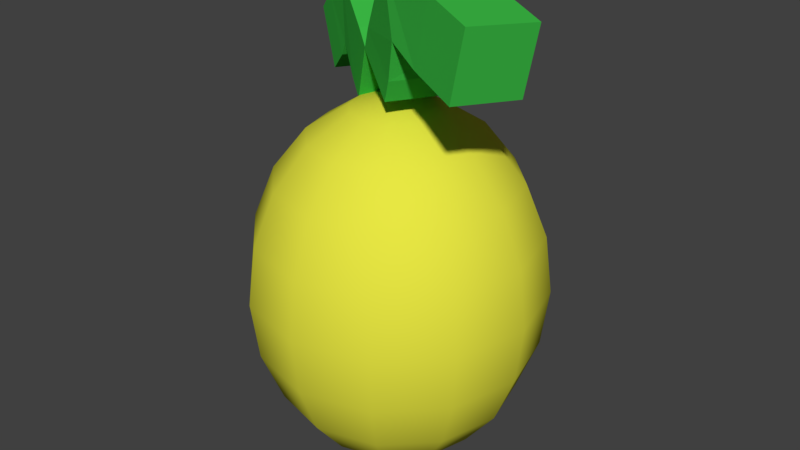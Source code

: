 # Source: Lemon.blend  (saved by Blender 2.79.0; exported with 4.5.12 LTS)
import bpy
from mathutils import Matrix  # noqa: F401  (used for matrix-valued properties, if any)

bpy.ops.wm.read_factory_settings(use_empty=True)
scene = bpy.context.scene
scene.name = 'Scene'

# ---- collections
col_collection_1 = bpy.data.collections.new('Collection 1'); scene.collection.children.link(col_collection_1)

# ---- materials (node trees are filled in below, after node groups)
mat_leaves = bpy.data.materials.new('Leaves')
mat_leaves.alpha_threshold = 0.0
mat_leaves.use_transparent_shadow = False
mat_leaves.diffuse_color = (0.04481, 0.4969, 0.06046, 1.0)
mat_leaves.roughness = 0.5
mat_lemon = bpy.data.materials.new('Lemon')
mat_lemon.alpha_threshold = 0.0
mat_lemon.use_transparent_shadow = False
mat_lemon.diffuse_color = (0.8, 0.7912, 0.05571, 1.0)
mat_lemon.roughness = 0.5

# ---- material node trees

# ---- world
world_world = bpy.data.worlds.new('World'); scene.world = world_world
world_world.color = (0.05088, 0.05088, 0.05088)
world_world.use_sun_shadow = False
world_world.sun_shadow_jitter_overblur = 0.0
world_world.cycles.sampling_method = 'MANUAL'

# ---- meshes
me_cube_001 = bpy.data.meshes.new('Cube.001')
me_cube_001.from_pydata([(0.01878, 0.0529, 1.418), (-1.007, 0.7457, 1.495), (-0.6338, 0.5144, 1.838), (1.145, -0.5074, 2.045), (0.3447, -0.1525, 2.201)], [(1, 2), (2, 0), (4, 3), (0, 4)], [])
me_cube_001.materials.append(mat_leaves)
me_cube_001.use_remesh_preserve_volume = False
me_cube_001.use_remesh_preserve_attributes = False
me_cube_001.use_mirror_vertex_groups = False
me_cube_001.update()
me_sphere = bpy.data.meshes.new('Sphere')
me_sphere.from_pydata([(0.0, 0.3479, 1.361), (0.0, 0.9108, 0.8413), (0.0, 0.9108, -0.8413), (0.0, 0.6618, -1.158), (0.0, 0.3479, -1.361), (0.174, 0.3013, 1.361), (0.3309, 0.5731, 1.158), (0.4554, 0.7888, 0.8413), (0.5354, 0.9273, 0.4423), (0.5629, 0.975, -6.256e-08), (0.5354, 0.9273, -0.4423), (0.4554, 0.7888, -0.8413), (0.3309, 0.5731, -1.158), (0.174, 0.3013, -1.361), (0.3013, 0.174, 1.361), (0.5731, 0.3309, 1.158), (0.7888, 0.4554, 0.8413), (0.9273, 0.5354, 0.4423), (0.975, 0.5629, -6.256e-08), (0.9273, 0.5354, -0.4423), (0.7888, 0.4554, -0.8413), (0.5731, 0.3309, -1.158), (0.3013, 0.174, -1.361), (0.3479, -3.679e-07, 1.361), (0.6618, -3.511e-07, 1.158), (0.9108, -4.182e-07, 0.8413), (1.071, -4.182e-07, 0.4423), (1.126, -3.847e-07, -6.256e-08), (1.071, -4.182e-07, -0.4423), (0.9108, -4.182e-07, -0.8413), (0.6618, -3.847e-07, -1.158), (0.3479, -3.679e-07, -1.361), (0.3013, -0.174, 1.361), (0.5731, -0.3309, 1.158), (0.7888, -0.4554, 0.8413), (0.9273, -0.5354, 0.4423), (0.975, -0.5629, -6.256e-08), (0.9273, -0.5354, -0.4423), (0.7888, -0.4554, -0.8413), (0.5731, -0.3309, -1.158), (0.3013, -0.174, -1.361), (0.174, -0.3013, 1.361), (0.3309, -0.5731, 1.158), (0.4554, -0.7888, 0.8413), (0.5354, -0.9273, 0.4423), (0.5629, -0.975, -6.256e-08), (0.5354, -0.9273, -0.4423), (0.4554, -0.7888, -0.8413), (0.3309, -0.5731, -1.158), (0.174, -0.3013, -1.361), (1.566e-08, -0.3479, 1.361), (-1.789e-08, -0.6618, 1.158), (-8.5e-08, -0.9108, 0.8413), (-1.789e-08, -1.071, 0.4423), (-8.5e-08, -1.126, -6.256e-08), (-1.789e-08, -1.071, -0.4423), (-8.5e-08, -0.9108, -0.8413), (-5.145e-08, -0.6618, -1.158), (1.566e-08, -0.3479, -1.361), (-0.174, -0.3013, 1.361), (-0.3309, -0.5731, 1.158), (-0.4554, -0.7888, 0.8413), (-0.5354, -0.9273, 0.4423), (-0.5629, -0.975, -6.256e-08), (-0.5354, -0.9273, -0.4423), (-0.4554, -0.7888, -0.8413), (-0.3309, -0.5731, -1.158), (-0.174, -0.3013, -1.361), (0.0, -3.668e-07, -1.431), (-3.177e-07, -5.503e-07, 1.431), (-0.3013, -0.174, 1.361), (-0.5731, -0.3309, 1.158), (-0.7888, -0.4554, 0.8413), (-0.9273, -0.5354, 0.4423), (-0.975, -0.5629, -6.256e-08), (-0.9273, -0.5354, -0.4423), (-0.7888, -0.4554, -0.8413), (-0.5731, -0.3309, -1.158), (-0.3013, -0.174, -1.361), (-0.3479, -3.511e-07, 1.361), (-0.6618, -3.511e-07, 1.158), (-0.9108, -2.505e-07, 0.8413), (-1.071, -3.511e-07, 0.4423), (-1.126, -3.176e-07, -6.256e-08), (-1.071, -3.511e-07, -0.4423), (-0.9108, -2.505e-07, -0.8413), (-0.6618, -3.176e-07, -1.158), (-0.3479, -3.679e-07, -1.361), (-0.3013, 0.174, 1.361), (-0.5731, 0.3309, 1.158), (-0.7888, 0.4554, 0.8413), (-0.9273, 0.5354, 0.4423), (-0.975, 0.5629, -6.256e-08), (-0.9273, 0.5354, -0.4423), (-0.7888, 0.4554, -0.8413), (-0.5731, 0.3309, -1.158), (-0.3013, 0.174, -1.361), (-0.174, 0.3013, 1.361), (-0.3309, 0.5731, 1.158), (-0.4554, 0.7888, 0.8413), (-0.5354, 0.9273, 0.4423), (-0.5629, 0.975, -6.256e-08), (-0.5354, 0.9273, -0.4423), (-0.4554, 0.7888, -0.8413), (-0.3309, 0.5731, -1.158), (-0.174, 0.3013, -1.361), (4.921e-08, 0.6618, 1.158), (-1.789e-08, 1.071, 0.4423), (8.277e-08, 1.126, -6.256e-08), (-1.789e-08, 1.071, -0.4423)], [], [(109, 108, 9, 10), (1, 106, 6, 7), (68, 4, 13), (2, 109, 10, 11), (107, 1, 7, 8), (0, 69, 5), (3, 2, 11, 12), (108, 107, 8, 9), (106, 0, 5, 6), (4, 3, 12, 13), (7, 6, 15, 16), (68, 13, 22), (11, 10, 19, 20), (8, 7, 16, 17), (5, 69, 14), (12, 11, 20, 21), (9, 8, 17, 18), (6, 5, 14, 15), (13, 12, 21, 22), (10, 9, 18, 19), (22, 21, 30, 31), (19, 18, 27, 28), (16, 15, 24, 25), (68, 22, 31), (20, 19, 28, 29), (17, 16, 25, 26), (14, 69, 23), (21, 20, 29, 30), (18, 17, 26, 27), (15, 14, 23, 24), (27, 26, 35, 36), (24, 23, 32, 33), (31, 30, 39, 40), (28, 27, 36, 37), (25, 24, 33, 34), (68, 31, 40), (29, 28, 37, 38), (26, 25, 34, 35), (23, 69, 32), (30, 29, 38, 39), (32, 69, 41), (39, 38, 47, 48), (36, 35, 44, 45), (33, 32, 41, 42), (40, 39, 48, 49), (37, 36, 45, 46), (34, 33, 42, 43), (68, 40, 49), (38, 37, 46, 47), (35, 34, 43, 44), (44, 43, 52, 53), (41, 69, 50), (48, 47, 56, 57), (45, 44, 53, 54), (42, 41, 50, 51), (49, 48, 57, 58), (46, 45, 54, 55), (43, 42, 51, 52), (68, 49, 58), (47, 46, 55, 56), (68, 58, 67), (56, 55, 64, 65), (53, 52, 61, 62), (50, 69, 59), (57, 56, 65, 66), (54, 53, 62, 63), (51, 50, 59, 60), (58, 57, 66, 67), (55, 54, 63, 64), (52, 51, 60, 61), (64, 63, 74, 75), (61, 60, 71, 72), (68, 67, 78), (65, 64, 75, 76), (62, 61, 72, 73), (59, 69, 70), (66, 65, 76, 77), (63, 62, 73, 74), (60, 59, 70, 71), (67, 66, 77, 78), (71, 70, 79, 80), (78, 77, 86, 87), (75, 74, 83, 84), (72, 71, 80, 81), (68, 78, 87), (76, 75, 84, 85), (73, 72, 81, 82), (70, 69, 79), (77, 76, 85, 86), (74, 73, 82, 83), (83, 82, 91, 92), (80, 79, 88, 89), (87, 86, 95, 96), (84, 83, 92, 93), (81, 80, 89, 90), (68, 87, 96), (85, 84, 93, 94), (82, 81, 90, 91), (79, 69, 88), (86, 85, 94, 95), (88, 69, 97), (95, 94, 103, 104), (92, 91, 100, 101), (89, 88, 97, 98), (96, 95, 104, 105), (93, 92, 101, 102), (90, 89, 98, 99), (68, 96, 105), (94, 93, 102, 103), (91, 90, 99, 100), (103, 102, 109, 2), (100, 99, 1, 107), (97, 69, 0), (104, 103, 2, 3), (101, 100, 107, 108), (98, 97, 0, 106), (105, 104, 3, 4), (102, 101, 108, 109), (99, 98, 106, 1), (68, 105, 4)])
me_sphere.polygons.foreach_set('use_smooth', [True] * 120)
me_sphere.materials.append(mat_lemon)
me_sphere.use_remesh_preserve_volume = False
me_sphere.use_remesh_preserve_attributes = False
me_sphere.use_mirror_vertex_groups = False
me_sphere.update()

# ---- objects
ob_lemon = bpy.data.objects.new('Lemon', me_cube_001)
ob_leaves = bpy.data.objects.new('Leaves', me_sphere)

# ---- transforms, parenting, visibility, modifiers, constraints
ob_lemon.location = (0.0, 0.0, 0.0)
ob_lemon.lineart.crease_threshold = 0.0
_m = ob_lemon.modifiers.new('Skin', 'SKIN')
ob_leaves.location = (0.0, 0.0, 0.0)
ob_leaves.lineart.crease_threshold = 0.0

# ---- collection membership
col_collection_1.objects.link(ob_lemon)
col_collection_1.objects.link(ob_leaves)

# ---- scene / render settings (as saved in the file)
scene.frame_start = 1; scene.frame_end = 250; scene.frame_set(0)
scene.render.engine = 'BLENDER_EEVEE_NEXT'
scene.render.resolution_percentage = 50
scene.render.dither_intensity = 0.0
scene.cycles.use_denoising = False
scene.cycles.samples = 128
scene.cycles.sampling_pattern = 'TABULATED_SOBOL'
scene.cycles.use_adaptive_sampling = False
scene.cycles.use_light_tree = False
scene.cycles.blur_glossy = 0.0
scene.cycles.sample_clamp_indirect = 0.0
scene.view_settings.view_transform = 'Standard'
bpy.context.view_layer.update()

# ---- added for rendering (the .blend has no active camera and no usable light): camera, sun
cam_auto = bpy.data.cameras.new('AutoCamera')
cam_auto.lens = 50.0
cam_auto.sensor_width = 36.0
cam_auto.clip_end = 1000.0
ob_auto_camera = bpy.data.objects.new('AutoCamera', cam_auto)
scene.collection.objects.link(ob_auto_camera)
ob_auto_camera.location = (4.59607, -5.49367, 4.11398)
ob_auto_camera.rotation_euler = (1.09748, -7.21219e-08, 0.694738)
scene.camera = ob_auto_camera
light_auto_sun = bpy.data.lights.new('AutoSun', 'SUN')
light_auto_sun.energy = 3.0
light_auto_sun.angle = 0.0523599
ob_auto_sun = bpy.data.objects.new('AutoSun', light_auto_sun)
scene.collection.objects.link(ob_auto_sun)
ob_auto_sun.rotation_euler = (0.872665, 0.174533, 0.523599)
bpy.context.view_layer.update()
